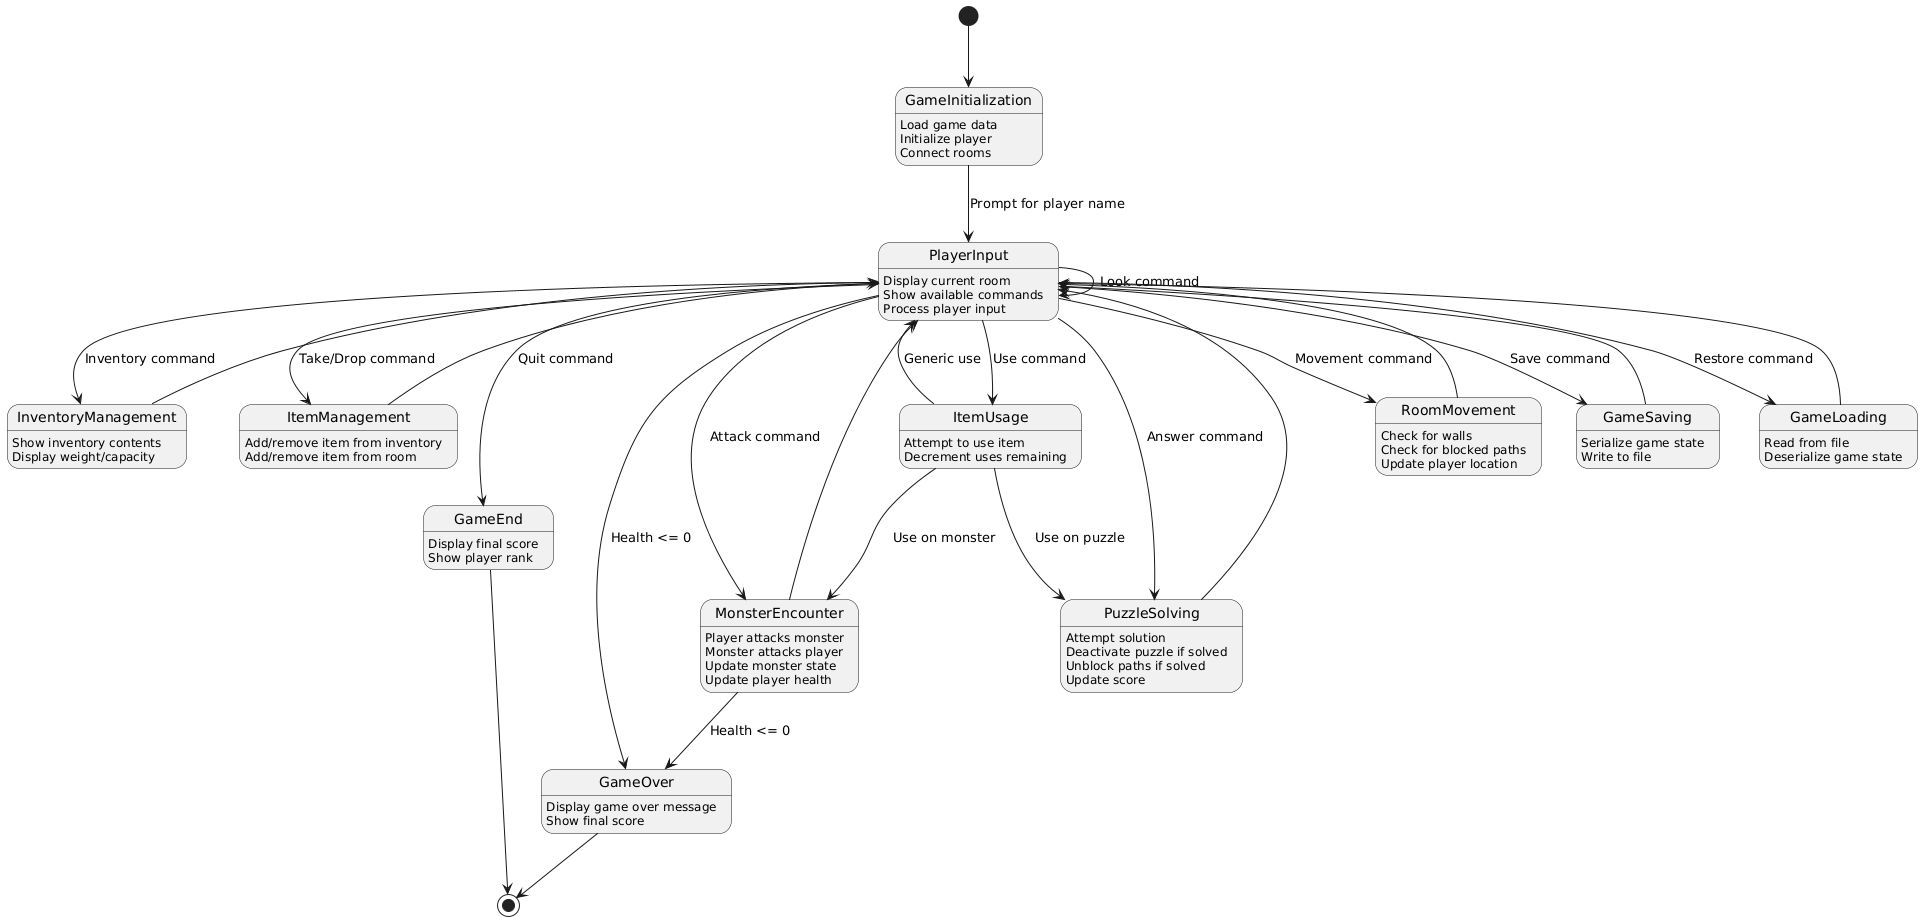

The diagram above was rendered by PlantUML. Its source (embedded in the PNG):
@startuml
[*] --> GameInitialization
 
GameInitialization : Load game data
GameInitialization : Initialize player
GameInitialization : Connect rooms
GameInitialization --> PlayerInput : Prompt for player name
 
PlayerInput : Display current room
PlayerInput : Show available commands
PlayerInput : Process player input
 
PlayerInput --> PlayerInput : Look command
PlayerInput --> InventoryManagement : Inventory command
PlayerInput --> ItemManagement : Take/Drop command
PlayerInput --> ItemUsage : Use command
PlayerInput --> RoomMovement : Movement command
PlayerInput --> MonsterEncounter : Attack command
PlayerInput --> PuzzleSolving : Answer command
PlayerInput --> GameSaving : Save command
PlayerInput --> GameLoading : Restore command
PlayerInput --> GameEnd : Quit command
PlayerInput --> GameOver : Health <= 0
 
InventoryManagement : Show inventory contents
InventoryManagement : Display weight/capacity
InventoryManagement --> PlayerInput
 
ItemManagement : Add/remove item from inventory
ItemManagement : Add/remove item from room
ItemManagement --> PlayerInput
 
ItemUsage : Attempt to use item
ItemUsage : Decrement uses remaining
ItemUsage --> PuzzleSolving : Use on puzzle
ItemUsage --> MonsterEncounter : Use on monster
ItemUsage --> PlayerInput : Generic use
 
RoomMovement : Check for walls
RoomMovement : Check for blocked paths
RoomMovement : Update player location
RoomMovement --> PlayerInput
 
MonsterEncounter : Player attacks monster
MonsterEncounter : Monster attacks player
MonsterEncounter : Update monster state
MonsterEncounter : Update player health
MonsterEncounter --> PlayerInput
MonsterEncounter --> GameOver : Health <= 0
 
PuzzleSolving : Attempt solution
PuzzleSolving : Deactivate puzzle if solved
PuzzleSolving : Unblock paths if solved
PuzzleSolving : Update score
PuzzleSolving --> PlayerInput
 
GameSaving : Serialize game state
GameSaving : Write to file
GameSaving --> PlayerInput
 
GameLoading : Read from file
GameLoading : Deserialize game state
GameLoading --> PlayerInput
 
GameOver : Display game over message
GameOver : Show final score
GameOver --> [*]
 
GameEnd : Display final score
GameEnd : Show player rank
GameEnd --> [*]
@enduml